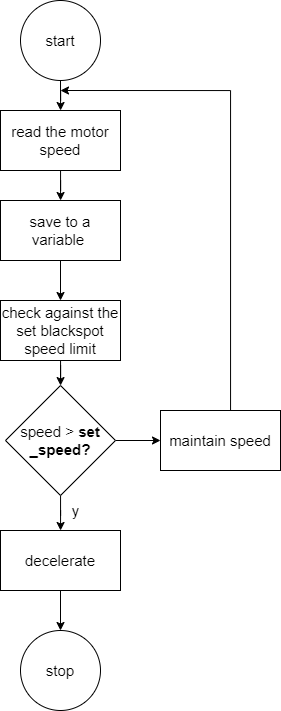

The diagram above was exported from draw.io. Its source (the exported page's mxGraphModel, read from the mxfile embedded in the PNG):
<mxGraphModel dx="1311" dy="793" grid="1" gridSize="10" guides="1" tooltips="1" connect="1" arrows="1" fold="1" page="1" pageScale="1" pageWidth="850" pageHeight="1100" math="0" shadow="0">
  <root>
    <mxCell id="0" />
    <mxCell id="1" parent="0" />
    <mxCell id="2" value="" style="edgeStyle=orthogonalEdgeStyle;rounded=0;orthogonalLoop=1;jettySize=auto;html=1;fontSize=15;" edge="1" source="3" target="5" parent="1">
      <mxGeometry relative="1" as="geometry" />
    </mxCell>
    <mxCell id="3" value="start" style="ellipse;whiteSpace=wrap;html=1;fontSize=15;" vertex="1" parent="1">
      <mxGeometry x="320" y="1210" width="80" height="80" as="geometry" />
    </mxCell>
    <mxCell id="4" value="" style="edgeStyle=orthogonalEdgeStyle;rounded=0;orthogonalLoop=1;jettySize=auto;html=1;fontSize=15;" edge="1" source="5" target="7" parent="1">
      <mxGeometry relative="1" as="geometry" />
    </mxCell>
    <mxCell id="5" value="read the motor speed" style="whiteSpace=wrap;html=1;fontSize=15;" vertex="1" parent="1">
      <mxGeometry x="300" y="1320" width="120" height="60" as="geometry" />
    </mxCell>
    <mxCell id="6" value="" style="edgeStyle=orthogonalEdgeStyle;rounded=0;orthogonalLoop=1;jettySize=auto;html=1;fontSize=15;" edge="1" source="7" target="9" parent="1">
      <mxGeometry relative="1" as="geometry" />
    </mxCell>
    <mxCell id="7" value="save to a variable&amp;nbsp;" style="whiteSpace=wrap;html=1;fontSize=15;" vertex="1" parent="1">
      <mxGeometry x="300" y="1410" width="120" height="60" as="geometry" />
    </mxCell>
    <mxCell id="8" value="" style="edgeStyle=orthogonalEdgeStyle;rounded=0;orthogonalLoop=1;jettySize=auto;html=1;fontSize=15;" edge="1" source="9" target="13" parent="1">
      <mxGeometry relative="1" as="geometry" />
    </mxCell>
    <mxCell id="9" value="check against the set blackspot speed limit" style="whiteSpace=wrap;html=1;fontSize=15;" vertex="1" parent="1">
      <mxGeometry x="300" y="1510" width="120" height="60" as="geometry" />
    </mxCell>
    <mxCell id="10" value="stop" style="ellipse;whiteSpace=wrap;html=1;fontSize=15;" vertex="1" parent="1">
      <mxGeometry x="320" y="1840" width="80" height="80" as="geometry" />
    </mxCell>
    <mxCell id="11" value="" style="edgeStyle=orthogonalEdgeStyle;rounded=0;orthogonalLoop=1;jettySize=auto;html=1;fontSize=15;" edge="1" source="13" target="16" parent="1">
      <mxGeometry relative="1" as="geometry" />
    </mxCell>
    <mxCell id="12" value="" style="edgeStyle=orthogonalEdgeStyle;rounded=0;orthogonalLoop=1;jettySize=auto;html=1;fontSize=15;" edge="1" source="13" target="18" parent="1">
      <mxGeometry relative="1" as="geometry" />
    </mxCell>
    <mxCell id="13" value="speed &amp;gt; &lt;b&gt;set&lt;br&gt;_speed?&lt;/b&gt;" style="rhombus;whiteSpace=wrap;html=1;fontSize=15;" vertex="1" parent="1">
      <mxGeometry x="305" y="1595" width="110" height="110" as="geometry" />
    </mxCell>
    <mxCell id="14" value="y" style="text;html=1;align=center;verticalAlign=middle;resizable=0;points=[];autosize=1;strokeColor=none;fillColor=none;fontSize=15;" vertex="1" parent="1">
      <mxGeometry x="360" y="1705" width="30" height="30" as="geometry" />
    </mxCell>
    <mxCell id="15" style="edgeStyle=orthogonalEdgeStyle;rounded=0;orthogonalLoop=1;jettySize=auto;html=1;fontSize=15;entryX=0.5;entryY=0;entryDx=0;entryDy=0;" edge="1" source="16" target="10" parent="1">
      <mxGeometry relative="1" as="geometry">
        <mxPoint x="360" y="1820" as="targetPoint" />
      </mxGeometry>
    </mxCell>
    <mxCell id="16" value="decelerate" style="whiteSpace=wrap;html=1;fontSize=15;" vertex="1" parent="1">
      <mxGeometry x="300" y="1740" width="120" height="60" as="geometry" />
    </mxCell>
    <mxCell id="17" style="edgeStyle=orthogonalEdgeStyle;rounded=0;orthogonalLoop=1;jettySize=auto;html=1;fontSize=15;" edge="1" source="18" parent="1">
      <mxGeometry relative="1" as="geometry">
        <mxPoint x="360" y="1300" as="targetPoint" />
        <Array as="points">
          <mxPoint x="530" y="1300" />
        </Array>
      </mxGeometry>
    </mxCell>
    <mxCell id="18" value="maintain speed" style="whiteSpace=wrap;html=1;fontSize=15;" vertex="1" parent="1">
      <mxGeometry x="460" y="1620" width="120" height="60" as="geometry" />
    </mxCell>
  </root>
</mxGraphModel>